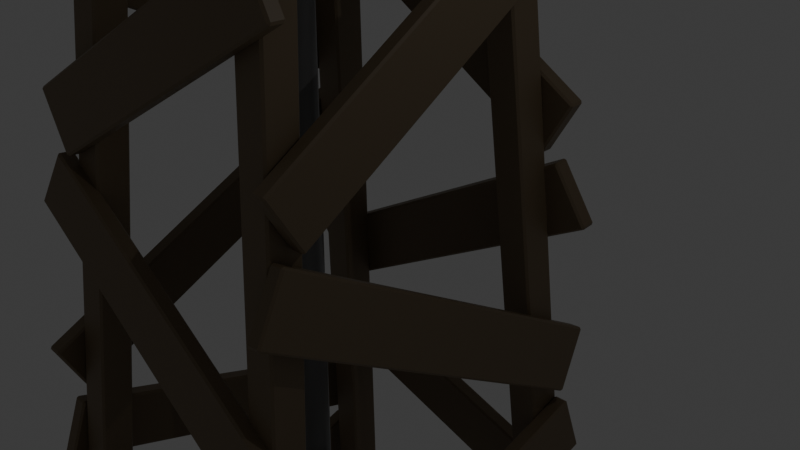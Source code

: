 # Source: Tower.blend  (saved by Blender 4.0.34; exported with 4.5.12 LTS)
import bpy
from mathutils import Matrix  # noqa: F401  (used for matrix-valued properties, if any)

bpy.ops.wm.read_factory_settings(use_empty=True)
scene = bpy.context.scene
scene.name = 'Scene'

# ---- collections
col_collection = bpy.data.collections.new('Collection'); scene.collection.children.link(col_collection)
col_wood = bpy.data.collections.new('Wood'); col_collection.children.link(col_wood)

# ---- materials (node trees are filled in below, after node groups)
mat_mat_pipe = bpy.data.materials.new('mat_pipe')
mat_mat_pipe.use_transparent_shadow = False
mat_mat_wood = bpy.data.materials.new('mat_wood')
mat_mat_wood.alpha_threshold = 0.0
mat_mat_wood.use_transparent_shadow = False
mat_mat_wood.roughness = 0.5
mat_mat_wood.line_color = (0.0, 0.0, 0.0, 1.0)

# ---- node groups
ng_auto_smooth = bpy.data.node_groups.new('Auto Smooth', 'GeometryNodeTree')
_s = ng_auto_smooth.interface.new_socket(name='Geometry', in_out='OUTPUT', socket_type='NodeSocketGeometry')
_s = ng_auto_smooth.interface.new_socket(name='Geometry', in_out='INPUT', socket_type='NodeSocketGeometry')
_s = ng_auto_smooth.interface.new_socket(name='Angle', in_out='INPUT', socket_type='NodeSocketFloat')
_s.subtype = 'ANGLE'
_s.min_value = 0.0
_s.max_value = 3.142
ng_auto_smooth.is_modifier = True
_N = ng_auto_smooth.nodes; _L = ng_auto_smooth.links
n0 = _N.new('NodeGroupOutput'); n0.name = 'Group Output'; n0.location = (480, -100)
n1 = _N.new('NodeGroupInput'); n1.name = 'Group Input'; n1.location = (-420, -300)
n2 = _N.new('NodeGroupInput'); n2.name = 'Group Input.001'; n2.location = (-60, -100)
n3 = _N.new('GeometryNodeSetShadeSmooth'); n3.name = 'Set Shade Smooth'; n3.location = (120, -100)
n3.domain = 'EDGE'
n4 = _N.new('GeometryNodeSetShadeSmooth'); n4.name = 'Set Shade Smooth.001'; n4.location = (300, -100)
n5 = _N.new('GeometryNodeInputMeshEdgeAngle'); n5.name = 'Edge Angle'; n5.location = (-420, -220)
n6 = _N.new('GeometryNodeInputEdgeSmooth'); n6.name = 'Is Edge Smooth'; n6.location = (-60, -160)
n7 = _N.new('GeometryNodeInputShadeSmooth'); n7.name = 'Is Face Smooth'; n7.location = (-240, -340)
n8 = _N.new('FunctionNodeBooleanMath'); n8.name = 'Boolean Math'; n8.location = (-60, -220)
n9 = _N.new('FunctionNodeCompare'); n9.name = 'Compare'; n9.location = (-240, -180)
n9.operation = 'LESS_EQUAL'
_L.new(n5.outputs[0], n9.inputs[0])
_L.new(n4.outputs[0], n0.inputs[0])
_L.new(n1.outputs[1], n9.inputs[1])
_L.new(n9.outputs[0], n8.inputs[0])
_L.new(n7.outputs[0], n8.inputs[1])
_L.new(n2.outputs[0], n3.inputs[0])
_L.new(n6.outputs[0], n3.inputs[1])
_L.new(n3.outputs[0], n4.inputs[0])
_L.new(n8.outputs[0], n3.inputs[2])
n0.is_active_output = True

# ---- material node trees
mat_mat_pipe.use_nodes = True; mat_mat_pipe.node_tree.nodes.clear()
_N = mat_mat_pipe.node_tree.nodes; _L = mat_mat_pipe.node_tree.links
n0 = _N.new('ShaderNodeBsdfPrincipled'); n0.name = 'Principled BSDF'; n0.location = (10, 300)
n0.inputs[0].default_value = (0.1435, 0.1435, 0.1435, 1.0)
n0.inputs[2].default_value = 0.3442
n0.inputs[3].default_value = 1.45
n1 = _N.new('ShaderNodeOutputMaterial'); n1.name = 'Material Output'; n1.location = (300, 300)
_L.new(n0.outputs[0], n1.inputs[0])
n1.is_active_output = True
mat_mat_wood.use_nodes = True; mat_mat_wood.node_tree.nodes.clear()
_N = mat_mat_wood.node_tree.nodes; _L = mat_mat_wood.node_tree.links
n0 = _N.new('ShaderNodeOutputMaterial'); n0.name = 'Material Output'; n0.location = (300, 300)
n1 = _N.new('ShaderNodeBsdfPrincipled'); n1.name = 'Principled BSDF'; n1.location = (10, 300)
n1.inputs[0].default_value = (0.1986, 0.1462, 0.08853, 1.0)
n1.inputs[3].default_value = 1.45
_L.new(n1.outputs[0], n0.inputs[0])
n0.is_active_output = True

# ---- world
world_world = bpy.data.worlds.new('World'); scene.world = world_world
world_world.use_nodes = True; world_world.node_tree.nodes.clear()
_N = world_world.node_tree.nodes; _L = world_world.node_tree.links
n0 = _N.new('ShaderNodeOutputWorld'); n0.name = 'World Output'; n0.location = (300, 300)
n1 = _N.new('ShaderNodeBackground'); n1.name = 'Background'; n1.location = (10, 300)
n1.inputs[0].default_value = (0.05088, 0.05088, 0.05088, 1.0)
_L.new(n1.outputs[0], n0.inputs[0])
n0.is_active_output = True
world_world.color = (0.05088, 0.05088, 0.05088)
world_world.use_sun_shadow = False
world_world.sun_shadow_jitter_overblur = 0.0

# ---- cameras
cam_camera = bpy.data.cameras.new('Camera')
cam_camera.clip_end = 100.0
cam_camera.ortho_scale = 7.314

# ---- lights
light_light = bpy.data.lights.new('Light', 'POINT')
light_light.transmission_factor = 0.0
light_light.use_soft_falloff = False
light_light.energy = 1000.0
light_light.shadow_soft_size = 0.1
light_light.shadow_maximum_resolution = 0.006
light_light.use_absolute_resolution = True

# ---- meshes
me_cylinder = bpy.data.meshes.new('Cylinder')
me_cylinder.from_pydata([(0.0, 1.0, -40.0), (0.0, 1.0, 40.0), (0.5, 0.866, -40.0), (0.5, 0.866, 40.0), (0.866, 0.5, -40.0), (0.866, 0.5, 40.0), (1.0, 0.0, -40.0), (1.0, 0.0, 40.0), (0.866, -0.5, -40.0), (0.866, -0.5, 40.0), (0.5, -0.866, -40.0), (0.5, -0.866, 40.0), (0.0, -1.0, -40.0), (0.0, -1.0, 40.0), (-0.5, -0.866, -40.0), (-0.5, -0.866, 40.0), (-0.866, -0.5, -40.0), (-0.866, -0.5, 40.0), (-1.0, 0.0, -40.0), (-1.0, 0.0, 40.0), (-0.866, 0.5, -40.0), (-0.866, 0.5, 40.0), (-0.5, 0.866, -40.0), (-0.5, 0.866, 40.0)], [], [(0, 1, 3, 2), (2, 3, 5, 4), (4, 5, 7, 6), (6, 7, 9, 8), (8, 9, 11, 10), (10, 11, 13, 12), (12, 13, 15, 14), (14, 15, 17, 16), (16, 17, 19, 18), (18, 19, 21, 20), (3, 1, 23, 21, 19, 17, 15, 13, 11, 9, 7, 5), (20, 21, 23, 22), (22, 23, 1, 0), (0, 2, 4, 6, 8, 10, 12, 14, 16, 18, 20, 22)])
me_cylinder.polygons.foreach_set('use_smooth', [True] * 14)
_uv = me_cylinder.uv_layers.new(name='UVMap')
_uv.uv.foreach_set('vector', [1.0, 0.5, 1.0, 1.0, 0.9167, 1.0, 0.9167, 0.5, 0.9167, 0.5, 0.9167, 1.0, 0.8333, 1.0, 0.8333, 0.5, 0.8333, 0.5, 0.8333, 1.0, 0.75, 1.0, 0.75, 0.5, 0.75, 0.5, 0.75, 1.0, 0.6667, 1.0, 0.6667, 0.5, 0.6667, 0.5, 0.6667, 1.0, 0.5833, 1.0, 0.5833, 0.5, 0.5833, 0.5, 0.5833, 1.0, 0.5, 1.0, 0.5, 0.5, 0.5, 0.5, 0.5, 1.0, 0.4167, 1.0, 0.4167, 0.5, 0.4167, 0.5, 0.4167, 1.0, 0.3333, 1.0, 0.3333, 0.5, 0.3333, 0.5, 0.3333, 1.0, 0.25, 1.0, 0.25, 0.5, 0.25, 0.5, 0.25, 1.0, 0.1667, 1.0, 0.1667, 0.5, 0.37, 0.4578, 0.25, 0.49, 0.13, 0.4578, 0.04215, 0.37, 0.01, 0.25, 0.04215, 0.13, 0.13, 0.04215, 0.25, 0.01, 0.37, 0.04215, 0.4578, 0.13, 0.49, 0.25, 0.4578, 0.37, 0.1667, 0.5, 0.1667, 1.0, 0.08333, 1.0, 0.08333, 0.5, 0.08333, 0.5, 0.08333, 1.0, 7.451e-08, 1.0, 7.451e-08, 0.5, 0.75, 0.49, 0.87, 0.4578, 0.9578, 0.37, 0.99, 0.25, 0.9578, 0.13, 0.87, 0.04215, 0.75, 0.01, 0.63, 0.04215, 0.5422, 0.13, 0.51, 0.25, 0.5422, 0.37, 0.63, 0.4578])
me_cylinder.materials.append(mat_mat_pipe)
me_cylinder.update()
me_cube = bpy.data.meshes.new('Cube')
me_cube.from_pydata([(4.825, -2.569, 70.12), (8.694, -7.598, -0.9392), (4.819, -4.196, 70.23), (8.688, -9.226, -0.8243), (3.195, -2.569, 70.03), (7.064, -7.599, -1.028), (3.189, -4.197, 70.14), (7.058, -9.226, -0.913)], [], [(0, 4, 6, 2), (3, 2, 6, 7), (7, 6, 4, 5), (5, 1, 3, 7), (1, 0, 2, 3), (5, 4, 0, 1)])
_uv = me_cube.uv_layers.new(name='UVMap')
_uv.uv.foreach_set('vector', [0.625, 0.5, 0.875, 0.5, 0.875, 0.75, 0.625, 0.75, 0.375, 0.75, 0.625, 0.75, 0.625, 1.0, 0.375, 1.0, 0.375, 0.0, 0.625, 0.0, 0.625, 0.25, 0.375, 0.25, 0.125, 0.5, 0.375, 0.5, 0.375, 0.75, 0.125, 0.75, 0.375, 0.5, 0.625, 0.5, 0.625, 0.75, 0.375, 0.75, 0.375, 0.25, 0.625, 0.25, 0.625, 0.5, 0.375, 0.5])
me_cube.materials.append(mat_mat_wood)
me_cube.use_mirror_vertex_groups = False
me_cube.update()
me_cube_010 = bpy.data.meshes.new('Cube.010')
me_cube_010.from_pydata([(-4.518, 3.945, 69.81), (-8.387, 8.975, -1.24), (-4.512, 5.573, 69.93), (-8.381, 10.6, -1.125), (-2.889, 3.946, 69.73), (-6.758, 8.975, -1.329), (-2.883, 5.573, 69.84), (-6.752, 10.6, -1.214)], [], [(0, 4, 6, 2), (3, 2, 6, 7), (7, 6, 4, 5), (5, 1, 3, 7), (1, 0, 2, 3), (5, 4, 0, 1)])
_uv = me_cube_010.uv_layers.new(name='UVMap')
_uv.uv.foreach_set('vector', [0.625, 0.5, 0.875, 0.5, 0.875, 0.75, 0.625, 0.75, 0.375, 0.75, 0.625, 0.75, 0.625, 1.0, 0.375, 1.0, 0.375, 0.0, 0.625, 0.0, 0.625, 0.25, 0.375, 0.25, 0.125, 0.5, 0.375, 0.5, 0.375, 0.75, 0.125, 0.75, 0.375, 0.5, 0.625, 0.5, 0.625, 0.75, 0.375, 0.75, 0.375, 0.25, 0.625, 0.25, 0.625, 0.5, 0.375, 0.5])
me_cube_010.materials.append(mat_mat_wood)
me_cube_010.use_mirror_vertex_groups = False
me_cube_010.update()
me_cube_002 = bpy.data.meshes.new('Cube.002')
me_cube_002.from_pydata([(-2.598, -2.57, 69.81), (-7.387, -7.599, -1.191), (-2.591, -4.197, 69.92), (-7.38, -9.227, -1.076), (-4.226, -2.569, 69.92), (-9.015, -7.599, -1.081), (-4.219, -4.197, 70.03), (-9.008, -9.226, -0.9665)], [], [(0, 4, 6, 2), (3, 2, 6, 7), (7, 6, 4, 5), (5, 1, 3, 7), (1, 0, 2, 3), (5, 4, 0, 1)])
_uv = me_cube_002.uv_layers.new(name='UVMap')
_uv.uv.foreach_set('vector', [0.625, 0.5, 0.875, 0.5, 0.875, 0.75, 0.625, 0.75, 0.375, 0.75, 0.625, 0.75, 0.625, 1.0, 0.375, 1.0, 0.375, 0.0, 0.625, 0.0, 0.625, 0.25, 0.375, 0.25, 0.125, 0.5, 0.375, 0.5, 0.375, 0.75, 0.125, 0.75, 0.375, 0.5, 0.625, 0.5, 0.625, 0.75, 0.375, 0.75, 0.375, 0.25, 0.625, 0.25, 0.625, 0.5, 0.375, 0.5])
me_cube_002.materials.append(mat_mat_wood)
me_cube_002.use_mirror_vertex_groups = False
me_cube_002.update()
me_cube_011 = bpy.data.meshes.new('Cube.011')
me_cube_011.from_pydata([(2.905, 3.946, 69.51), (7.694, 8.976, -1.492), (2.897, 5.574, 69.62), (7.686, 10.6, -1.377), (4.533, 3.946, 69.62), (9.322, 8.975, -1.382), (4.525, 5.574, 69.73), (9.314, 10.6, -1.268)], [], [(0, 4, 6, 2), (3, 2, 6, 7), (7, 6, 4, 5), (5, 1, 3, 7), (1, 0, 2, 3), (5, 4, 0, 1)])
_uv = me_cube_011.uv_layers.new(name='UVMap')
_uv.uv.foreach_set('vector', [0.625, 0.5, 0.875, 0.5, 0.875, 0.75, 0.625, 0.75, 0.375, 0.75, 0.625, 0.75, 0.625, 1.0, 0.375, 1.0, 0.375, 0.0, 0.625, 0.0, 0.625, 0.25, 0.375, 0.25, 0.125, 0.5, 0.375, 0.5, 0.375, 0.75, 0.125, 0.75, 0.375, 0.5, 0.625, 0.5, 0.625, 0.75, 0.375, 0.75, 0.375, 0.25, 0.625, 0.25, 0.625, 0.5, 0.375, 0.5])
me_cube_011.materials.append(mat_mat_wood)
me_cube_011.use_mirror_vertex_groups = False
me_cube_011.update()
me_cube_004 = bpy.data.meshes.new('Cube.004')
me_cube_004.from_pydata([(-8.901, -8.378, 10.01), (10.29, -8.874, 2.872), (-8.893, -9.149, 10.08), (10.3, -9.645, 2.948), (-10.02, -8.683, 7.024), (9.174, -9.179, -0.1113), (-10.01, -9.454, 7.1), (9.182, -9.95, -0.03539)], [], [(0, 4, 6, 2), (3, 2, 6, 7), (7, 6, 4, 5), (5, 1, 3, 7), (1, 0, 2, 3), (5, 4, 0, 1)])
_uv = me_cube_004.uv_layers.new(name='UVMap')
_uv.uv.foreach_set('vector', [0.625, 0.5, 0.875, 0.5, 0.875, 0.75, 0.625, 0.75, 0.375, 0.75, 0.625, 0.75, 0.625, 1.0, 0.375, 1.0, 0.375, 0.0, 0.625, 0.0, 0.625, 0.25, 0.375, 0.25, 0.125, 0.5, 0.375, 0.5, 0.375, 0.75, 0.125, 0.75, 0.375, 0.5, 0.625, 0.5, 0.625, 0.75, 0.375, 0.75, 0.375, 0.25, 0.625, 0.25, 0.625, 0.5, 0.375, 0.5])
me_cube_004.materials.append(mat_mat_wood)
me_cube_004.use_mirror_vertex_groups = False
me_cube_004.update()
me_cube_005 = bpy.data.meshes.new('Cube.005')
me_cube_005.from_pydata([(-9.692, -8.195, 13.94), (8.378, -7.776, 19.77), (-9.684, -8.969, 13.97), (8.385, -8.55, 19.8), (-8.707, -8.314, 10.9), (9.363, -7.895, 16.73), (-8.699, -9.088, 10.93), (9.37, -8.67, 16.76)], [], [(0, 4, 6, 2), (3, 2, 6, 7), (7, 6, 4, 5), (5, 1, 3, 7), (1, 0, 2, 3), (5, 4, 0, 1)])
_uv = me_cube_005.uv_layers.new(name='UVMap')
_uv.uv.foreach_set('vector', [0.625, 0.5, 0.875, 0.5, 0.875, 0.75, 0.625, 0.75, 0.375, 0.75, 0.625, 0.75, 0.625, 1.0, 0.375, 1.0, 0.375, 0.0, 0.625, 0.0, 0.625, 0.25, 0.375, 0.25, 0.125, 0.5, 0.375, 0.5, 0.375, 0.75, 0.125, 0.75, 0.375, 0.5, 0.625, 0.5, 0.625, 0.75, 0.375, 0.75, 0.375, 0.25, 0.625, 0.25, 0.625, 0.5, 0.375, 0.5])
me_cube_005.materials.append(mat_mat_wood)
me_cube_005.use_mirror_vertex_groups = False
me_cube_005.update()
me_cube_006 = bpy.data.meshes.new('Cube.006')
me_cube_006.from_pydata([(-7.445, -6.676, 32.6), (9.512, -7.392, 23.22), (-7.433, -7.446, 32.68), (9.524, -8.163, 23.3), (-8.997, -6.988, 29.82), (7.96, -7.704, 20.44), (-8.985, -7.758, 29.9), (7.971, -8.475, 20.52)], [], [(0, 4, 6, 2), (3, 2, 6, 7), (7, 6, 4, 5), (5, 1, 3, 7), (1, 0, 2, 3), (5, 4, 0, 1)])
_uv = me_cube_006.uv_layers.new(name='UVMap')
_uv.uv.foreach_set('vector', [0.625, 0.5, 0.875, 0.5, 0.875, 0.75, 0.625, 0.75, 0.375, 0.75, 0.625, 0.75, 0.625, 1.0, 0.375, 1.0, 0.375, 0.0, 0.625, 0.0, 0.625, 0.25, 0.375, 0.25, 0.125, 0.5, 0.375, 0.5, 0.375, 0.75, 0.125, 0.75, 0.375, 0.5, 0.625, 0.5, 0.625, 0.75, 0.375, 0.75, 0.375, 0.25, 0.625, 0.25, 0.625, 0.5, 0.375, 0.5])
me_cube_006.materials.append(mat_mat_wood)
me_cube_006.use_mirror_vertex_groups = False
me_cube_006.update()
me_cube_007 = bpy.data.meshes.new('Cube.007')
me_cube_007.from_pydata([(-8.15, -6.65, 35.44), (6.147, -6.107, 44.17), (-8.137, -7.425, 35.47), (6.16, -6.881, 44.19), (-6.481, -6.719, 32.71), (7.815, -6.176, 41.44), (-6.468, -7.493, 32.74), (7.828, -6.95, 41.46)], [], [(0, 4, 6, 2), (3, 2, 6, 7), (7, 6, 4, 5), (5, 1, 3, 7), (1, 0, 2, 3), (5, 4, 0, 1)])
_uv = me_cube_007.uv_layers.new(name='UVMap')
_uv.uv.foreach_set('vector', [0.625, 0.5, 0.875, 0.5, 0.875, 0.75, 0.625, 0.75, 0.375, 0.75, 0.625, 0.75, 0.625, 1.0, 0.375, 1.0, 0.375, 0.0, 0.625, 0.0, 0.625, 0.25, 0.375, 0.25, 0.125, 0.5, 0.375, 0.5, 0.375, 0.75, 0.125, 0.75, 0.375, 0.5, 0.625, 0.5, 0.625, 0.75, 0.375, 0.75, 0.375, 0.25, 0.625, 0.25, 0.625, 0.5, 0.375, 0.5])
me_cube_007.materials.append(mat_mat_wood)
me_cube_007.use_mirror_vertex_groups = False
me_cube_007.update()
me_cube_008 = bpy.data.meshes.new('Cube.008')
me_cube_008.from_pydata([(-4.852, -4.975, 56.25), (7.55, -5.583, 48.6), (-4.839, -5.746, 56.34), (7.563, -6.353, 48.68), (-6.536, -5.291, 53.55), (5.866, -5.899, 45.89), (-6.523, -6.062, 53.63), (5.879, -6.669, 45.98)], [], [(0, 4, 6, 2), (3, 2, 6, 7), (7, 6, 4, 5), (5, 1, 3, 7), (1, 0, 2, 3), (5, 4, 0, 1)])
_uv = me_cube_008.uv_layers.new(name='UVMap')
_uv.uv.foreach_set('vector', [0.625, 0.5, 0.875, 0.5, 0.875, 0.75, 0.625, 0.75, 0.375, 0.75, 0.625, 0.75, 0.625, 1.0, 0.375, 1.0, 0.375, 0.0, 0.625, 0.0, 0.625, 0.25, 0.375, 0.25, 0.125, 0.5, 0.375, 0.5, 0.375, 0.75, 0.125, 0.75, 0.375, 0.5, 0.625, 0.5, 0.625, 0.75, 0.375, 0.75, 0.375, 0.25, 0.625, 0.25, 0.625, 0.5, 0.375, 0.5])
me_cube_008.materials.append(mat_mat_wood)
me_cube_008.use_mirror_vertex_groups = False
me_cube_008.update()
me_cube_009 = bpy.data.meshes.new('Cube.009')
me_cube_009.from_pydata([(-6.643, -4.877, 60.83), (4.643, -4.428, 68.29), (-6.629, -5.651, 60.85), (4.657, -5.202, 68.31), (-4.877, -4.934, 58.16), (6.409, -4.485, 65.62), (-4.863, -5.708, 58.19), (6.423, -5.26, 65.65)], [], [(0, 4, 6, 2), (3, 2, 6, 7), (7, 6, 4, 5), (5, 1, 3, 7), (1, 0, 2, 3), (5, 4, 0, 1)])
_uv = me_cube_009.uv_layers.new(name='UVMap')
_uv.uv.foreach_set('vector', [0.625, 0.5, 0.875, 0.5, 0.875, 0.75, 0.625, 0.75, 0.375, 0.75, 0.625, 0.75, 0.625, 1.0, 0.375, 1.0, 0.375, 0.0, 0.625, 0.0, 0.625, 0.25, 0.375, 0.25, 0.125, 0.5, 0.375, 0.5, 0.375, 0.75, 0.125, 0.75, 0.375, 0.5, 0.625, 0.5, 0.625, 0.75, 0.375, 0.75, 0.375, 0.25, 0.625, 0.25, 0.625, 0.5, 0.375, 0.5])
me_cube_009.materials.append(mat_mat_wood)
me_cube_009.use_mirror_vertex_groups = False
me_cube_009.update()
me_cube_012 = bpy.data.meshes.new('Cube.012')
me_cube_012.from_pydata([(9.208, 9.754, 9.706), (-9.984, 10.25, 2.571), (9.2, 10.53, 9.782), (-9.992, 11.02, 2.647), (10.32, 10.06, 6.723), (-8.867, 10.56, -0.4124), (10.32, 10.83, 6.799), (-8.875, 11.33, -0.3365)], [], [(0, 4, 6, 2), (3, 2, 6, 7), (7, 6, 4, 5), (5, 1, 3, 7), (1, 0, 2, 3), (5, 4, 0, 1)])
_uv = me_cube_012.uv_layers.new(name='UVMap')
_uv.uv.foreach_set('vector', [0.625, 0.5, 0.875, 0.5, 0.875, 0.75, 0.625, 0.75, 0.375, 0.75, 0.625, 0.75, 0.625, 1.0, 0.375, 1.0, 0.375, 0.0, 0.625, 0.0, 0.625, 0.25, 0.375, 0.25, 0.125, 0.5, 0.375, 0.5, 0.375, 0.75, 0.125, 0.75, 0.375, 0.5, 0.625, 0.5, 0.625, 0.75, 0.375, 0.75, 0.375, 0.25, 0.625, 0.25, 0.625, 0.5, 0.375, 0.5])
me_cube_012.materials.append(mat_mat_wood)
me_cube_012.use_mirror_vertex_groups = False
me_cube_012.update()
me_cube_013 = bpy.data.meshes.new('Cube.013')
me_cube_013.from_pydata([(9.998, 9.571, 13.64), (-8.071, 9.152, 19.47), (9.991, 10.35, 13.67), (-8.079, 9.926, 19.5), (9.014, 9.691, 10.59), (-9.056, 9.272, 16.43), (9.006, 10.47, 10.63), (-9.064, 10.05, 16.46)], [], [(0, 4, 6, 2), (3, 2, 6, 7), (7, 6, 4, 5), (5, 1, 3, 7), (1, 0, 2, 3), (5, 4, 0, 1)])
_uv = me_cube_013.uv_layers.new(name='UVMap')
_uv.uv.foreach_set('vector', [0.625, 0.5, 0.875, 0.5, 0.875, 0.75, 0.625, 0.75, 0.375, 0.75, 0.625, 0.75, 0.625, 1.0, 0.375, 1.0, 0.375, 0.0, 0.625, 0.0, 0.625, 0.25, 0.375, 0.25, 0.125, 0.5, 0.375, 0.5, 0.375, 0.75, 0.125, 0.75, 0.375, 0.5, 0.625, 0.5, 0.625, 0.75, 0.375, 0.75, 0.375, 0.25, 0.625, 0.25, 0.625, 0.5, 0.375, 0.5])
me_cube_013.materials.append(mat_mat_wood)
me_cube_013.use_mirror_vertex_groups = False
me_cube_013.update()
me_cube_014 = bpy.data.meshes.new('Cube.014')
me_cube_014.from_pydata([(7.751, 8.052, 32.3), (-9.205, 8.769, 22.92), (7.74, 8.823, 32.38), (-9.217, 9.539, 23.0), (9.304, 8.364, 29.52), (-7.653, 9.08, 20.14), (9.292, 9.135, 29.6), (-7.665, 9.851, 20.22)], [], [(0, 4, 6, 2), (3, 2, 6, 7), (7, 6, 4, 5), (5, 1, 3, 7), (1, 0, 2, 3), (5, 4, 0, 1)])
_uv = me_cube_014.uv_layers.new(name='UVMap')
_uv.uv.foreach_set('vector', [0.625, 0.5, 0.875, 0.5, 0.875, 0.75, 0.625, 0.75, 0.375, 0.75, 0.625, 0.75, 0.625, 1.0, 0.375, 1.0, 0.375, 0.0, 0.625, 0.0, 0.625, 0.25, 0.375, 0.25, 0.125, 0.5, 0.375, 0.5, 0.375, 0.75, 0.125, 0.75, 0.375, 0.5, 0.625, 0.5, 0.625, 0.75, 0.375, 0.75, 0.375, 0.25, 0.625, 0.25, 0.625, 0.5, 0.375, 0.5])
me_cube_014.materials.append(mat_mat_wood)
me_cube_014.use_mirror_vertex_groups = False
me_cube_014.update()
me_cube_015 = bpy.data.meshes.new('Cube.015')
me_cube_015.from_pydata([(8.456, 8.027, 35.14), (-5.84, 7.483, 43.87), (8.443, 8.801, 35.17), (-5.853, 8.258, 43.89), (6.788, 8.096, 32.41), (-7.508, 7.552, 41.14), (6.775, 8.87, 32.44), (-7.521, 8.327, 41.16)], [], [(0, 4, 6, 2), (3, 2, 6, 7), (7, 6, 4, 5), (5, 1, 3, 7), (1, 0, 2, 3), (5, 4, 0, 1)])
_uv = me_cube_015.uv_layers.new(name='UVMap')
_uv.uv.foreach_set('vector', [0.625, 0.5, 0.875, 0.5, 0.875, 0.75, 0.625, 0.75, 0.375, 0.75, 0.625, 0.75, 0.625, 1.0, 0.375, 1.0, 0.375, 0.0, 0.625, 0.0, 0.625, 0.25, 0.375, 0.25, 0.125, 0.5, 0.375, 0.5, 0.375, 0.75, 0.125, 0.75, 0.375, 0.5, 0.625, 0.5, 0.625, 0.75, 0.375, 0.75, 0.375, 0.25, 0.625, 0.25, 0.625, 0.5, 0.375, 0.5])
me_cube_015.materials.append(mat_mat_wood)
me_cube_015.use_mirror_vertex_groups = False
me_cube_015.update()
me_cube_016 = bpy.data.meshes.new('Cube.016')
me_cube_016.from_pydata([(5.158, 6.352, 55.95), (-7.244, 6.959, 48.3), (5.145, 7.122, 56.03), (-7.256, 7.73, 48.38), (6.842, 6.668, 53.25), (-5.559, 7.275, 45.59), (6.83, 7.438, 53.33), (-5.572, 8.046, 45.67)], [], [(0, 4, 6, 2), (3, 2, 6, 7), (7, 6, 4, 5), (5, 1, 3, 7), (1, 0, 2, 3), (5, 4, 0, 1)])
_uv = me_cube_016.uv_layers.new(name='UVMap')
_uv.uv.foreach_set('vector', [0.625, 0.5, 0.875, 0.5, 0.875, 0.75, 0.625, 0.75, 0.375, 0.75, 0.625, 0.75, 0.625, 1.0, 0.375, 1.0, 0.375, 0.0, 0.625, 0.0, 0.625, 0.25, 0.375, 0.25, 0.125, 0.5, 0.375, 0.5, 0.375, 0.75, 0.125, 0.75, 0.375, 0.5, 0.625, 0.5, 0.625, 0.75, 0.375, 0.75, 0.375, 0.25, 0.625, 0.25, 0.625, 0.5, 0.375, 0.5])
me_cube_016.materials.append(mat_mat_wood)
me_cube_016.use_mirror_vertex_groups = False
me_cube_016.update()
me_cube_017 = bpy.data.meshes.new('Cube.017')
me_cube_017.from_pydata([(6.95, 6.253, 60.53), (-4.337, 5.805, 67.99), (6.936, 7.028, 60.55), (-4.351, 6.579, 68.01), (5.184, 6.311, 57.86), (-6.103, 5.862, 65.32), (5.17, 7.085, 57.89), (-6.116, 6.636, 65.34)], [], [(0, 4, 6, 2), (3, 2, 6, 7), (7, 6, 4, 5), (5, 1, 3, 7), (1, 0, 2, 3), (5, 4, 0, 1)])
_uv = me_cube_017.uv_layers.new(name='UVMap')
_uv.uv.foreach_set('vector', [0.625, 0.5, 0.875, 0.5, 0.875, 0.75, 0.625, 0.75, 0.375, 0.75, 0.625, 0.75, 0.625, 1.0, 0.375, 1.0, 0.375, 0.0, 0.625, 0.0, 0.625, 0.25, 0.375, 0.25, 0.125, 0.5, 0.375, 0.5, 0.375, 0.75, 0.125, 0.75, 0.375, 0.5, 0.625, 0.5, 0.625, 0.75, 0.375, 0.75, 0.375, 0.25, 0.625, 0.25, 0.625, 0.5, 0.375, 0.5])
me_cube_017.materials.append(mat_mat_wood)
me_cube_017.use_mirror_vertex_groups = False
me_cube_017.update()
me_cube_018 = bpy.data.meshes.new('Cube.018')
me_cube_018.from_pydata([(8.477, -8.198, 10.01), (8.973, 10.99, 2.872), (9.248, -8.19, 10.08), (9.744, 11.0, 2.948), (8.783, -9.315, 7.024), (9.278, 9.877, -0.1113), (9.554, -9.307, 7.1), (10.05, 9.885, -0.03539)], [], [(0, 4, 6, 2), (3, 2, 6, 7), (7, 6, 4, 5), (5, 1, 3, 7), (1, 0, 2, 3), (5, 4, 0, 1)])
_uv = me_cube_018.uv_layers.new(name='UVMap')
_uv.uv.foreach_set('vector', [0.625, 0.5, 0.875, 0.5, 0.875, 0.75, 0.625, 0.75, 0.375, 0.75, 0.625, 0.75, 0.625, 1.0, 0.375, 1.0, 0.375, 0.0, 0.625, 0.0, 0.625, 0.25, 0.375, 0.25, 0.125, 0.5, 0.375, 0.5, 0.375, 0.75, 0.125, 0.75, 0.375, 0.5, 0.625, 0.5, 0.625, 0.75, 0.375, 0.75, 0.375, 0.25, 0.625, 0.25, 0.625, 0.5, 0.375, 0.5])
me_cube_018.materials.append(mat_mat_wood)
me_cube_018.use_mirror_vertex_groups = False
me_cube_018.update()
me_cube_019 = bpy.data.meshes.new('Cube.019')
me_cube_019.from_pydata([(8.294, -8.989, 13.94), (7.875, 9.081, 19.77), (9.068, -8.982, 13.97), (8.649, 9.088, 19.8), (8.413, -8.004, 10.9), (7.995, 10.07, 16.73), (9.188, -7.997, 10.93), (8.769, 10.07, 16.76)], [], [(0, 4, 6, 2), (3, 2, 6, 7), (7, 6, 4, 5), (5, 1, 3, 7), (1, 0, 2, 3), (5, 4, 0, 1)])
_uv = me_cube_019.uv_layers.new(name='UVMap')
_uv.uv.foreach_set('vector', [0.625, 0.5, 0.875, 0.5, 0.875, 0.75, 0.625, 0.75, 0.375, 0.75, 0.625, 0.75, 0.625, 1.0, 0.375, 1.0, 0.375, 0.0, 0.625, 0.0, 0.625, 0.25, 0.375, 0.25, 0.125, 0.5, 0.375, 0.5, 0.375, 0.75, 0.125, 0.75, 0.375, 0.5, 0.625, 0.5, 0.625, 0.75, 0.375, 0.75, 0.375, 0.25, 0.625, 0.25, 0.625, 0.5, 0.375, 0.5])
me_cube_019.materials.append(mat_mat_wood)
me_cube_019.use_mirror_vertex_groups = False
me_cube_019.update()
me_cube_020 = bpy.data.meshes.new('Cube.020')
me_cube_020.from_pydata([(6.834, -6.742, 32.6), (7.551, 10.21, 23.22), (7.605, -6.73, 32.68), (8.321, 10.23, 23.3), (7.146, -8.294, 29.82), (7.862, 8.663, 20.44), (7.917, -8.282, 29.9), (8.633, 8.674, 20.52)], [], [(0, 4, 6, 2), (3, 2, 6, 7), (7, 6, 4, 5), (5, 1, 3, 7), (1, 0, 2, 3), (5, 4, 0, 1)])
_uv = me_cube_020.uv_layers.new(name='UVMap')
_uv.uv.foreach_set('vector', [0.625, 0.5, 0.875, 0.5, 0.875, 0.75, 0.625, 0.75, 0.375, 0.75, 0.625, 0.75, 0.625, 1.0, 0.375, 1.0, 0.375, 0.0, 0.625, 0.0, 0.625, 0.25, 0.375, 0.25, 0.125, 0.5, 0.375, 0.5, 0.375, 0.75, 0.125, 0.75, 0.375, 0.5, 0.625, 0.5, 0.625, 0.75, 0.375, 0.75, 0.375, 0.25, 0.625, 0.25, 0.625, 0.5, 0.375, 0.5])
me_cube_020.materials.append(mat_mat_wood)
me_cube_020.use_mirror_vertex_groups = False
me_cube_020.update()
me_cube_021 = bpy.data.meshes.new('Cube.021')
me_cube_021.from_pydata([(6.797, -7.447, 35.44), (6.254, 6.85, 44.17), (7.572, -7.434, 35.47), (7.028, 6.862, 44.19), (6.866, -5.778, 32.71), (6.323, 8.518, 41.44), (7.64, -5.765, 32.74), (7.097, 8.531, 41.46)], [], [(0, 4, 6, 2), (3, 2, 6, 7), (7, 6, 4, 5), (5, 1, 3, 7), (1, 0, 2, 3), (5, 4, 0, 1)])
_uv = me_cube_021.uv_layers.new(name='UVMap')
_uv.uv.foreach_set('vector', [0.625, 0.5, 0.875, 0.5, 0.875, 0.75, 0.625, 0.75, 0.375, 0.75, 0.625, 0.75, 0.625, 1.0, 0.375, 1.0, 0.375, 0.0, 0.625, 0.0, 0.625, 0.25, 0.375, 0.25, 0.125, 0.5, 0.375, 0.5, 0.375, 0.75, 0.125, 0.75, 0.375, 0.5, 0.625, 0.5, 0.625, 0.75, 0.375, 0.75, 0.375, 0.25, 0.625, 0.25, 0.625, 0.5, 0.375, 0.5])
me_cube_021.materials.append(mat_mat_wood)
me_cube_021.use_mirror_vertex_groups = False
me_cube_021.update()
me_cube_022 = bpy.data.meshes.new('Cube.022')
me_cube_022.from_pydata([(5.544, -4.149, 56.25), (6.152, 8.253, 48.6), (6.315, -4.136, 56.34), (6.922, 8.266, 48.68), (5.86, -5.833, 53.55), (6.468, 6.569, 45.89), (6.631, -5.82, 53.63), (7.238, 6.582, 45.98)], [], [(0, 4, 6, 2), (3, 2, 6, 7), (7, 6, 4, 5), (5, 1, 3, 7), (1, 0, 2, 3), (5, 4, 0, 1)])
_uv = me_cube_022.uv_layers.new(name='UVMap')
_uv.uv.foreach_set('vector', [0.625, 0.5, 0.875, 0.5, 0.875, 0.75, 0.625, 0.75, 0.375, 0.75, 0.625, 0.75, 0.625, 1.0, 0.375, 1.0, 0.375, 0.0, 0.625, 0.0, 0.625, 0.25, 0.375, 0.25, 0.125, 0.5, 0.375, 0.5, 0.375, 0.75, 0.125, 0.75, 0.375, 0.5, 0.625, 0.5, 0.625, 0.75, 0.375, 0.75, 0.375, 0.25, 0.625, 0.25, 0.625, 0.5, 0.375, 0.5])
me_cube_022.materials.append(mat_mat_wood)
me_cube_022.use_mirror_vertex_groups = False
me_cube_022.update()
me_cube_023 = bpy.data.meshes.new('Cube.023')
me_cube_023.from_pydata([(5.446, -5.94, 60.83), (4.997, 5.346, 68.29), (6.22, -5.926, 60.85), (5.771, 5.36, 68.31), (5.503, -4.174, 58.16), (5.054, 7.112, 65.62), (6.277, -4.16, 58.19), (5.829, 7.126, 65.65)], [], [(0, 4, 6, 2), (3, 2, 6, 7), (7, 6, 4, 5), (5, 1, 3, 7), (1, 0, 2, 3), (5, 4, 0, 1)])
_uv = me_cube_023.uv_layers.new(name='UVMap')
_uv.uv.foreach_set('vector', [0.625, 0.5, 0.875, 0.5, 0.875, 0.75, 0.625, 0.75, 0.375, 0.75, 0.625, 0.75, 0.625, 1.0, 0.375, 1.0, 0.375, 0.0, 0.625, 0.0, 0.625, 0.25, 0.375, 0.25, 0.125, 0.5, 0.375, 0.5, 0.375, 0.75, 0.125, 0.75, 0.375, 0.5, 0.625, 0.5, 0.625, 0.75, 0.375, 0.75, 0.375, 0.25, 0.625, 0.25, 0.625, 0.5, 0.375, 0.5])
me_cube_023.materials.append(mat_mat_wood)
me_cube_023.use_mirror_vertex_groups = False
me_cube_023.update()
me_cube_024 = bpy.data.meshes.new('Cube.024')
me_cube_024.from_pydata([(-8.486, 9.451, 9.706), (-8.821, -9.745, 2.571), (-9.257, 9.436, 9.782), (-9.592, -9.759, 2.647), (-8.801, 10.57, 6.723), (-9.136, -8.63, -0.4124), (-9.572, 10.55, 6.799), (-9.907, -8.645, -0.3365)], [], [(0, 4, 6, 2), (3, 2, 6, 7), (7, 6, 4, 5), (5, 1, 3, 7), (1, 0, 2, 3), (5, 4, 0, 1)])
_uv = me_cube_024.uv_layers.new(name='UVMap')
_uv.uv.foreach_set('vector', [0.625, 0.5, 0.875, 0.5, 0.875, 0.75, 0.625, 0.75, 0.375, 0.75, 0.625, 0.75, 0.625, 1.0, 0.375, 1.0, 0.375, 0.0, 0.625, 0.0, 0.625, 0.25, 0.375, 0.25, 0.125, 0.5, 0.375, 0.5, 0.375, 0.75, 0.125, 0.75, 0.375, 0.5, 0.625, 0.5, 0.625, 0.75, 0.375, 0.75, 0.375, 0.25, 0.625, 0.25, 0.625, 0.5, 0.375, 0.5])
me_cube_024.materials.append(mat_mat_wood)
me_cube_024.use_mirror_vertex_groups = False
me_cube_024.update()
me_cube_025 = bpy.data.meshes.new('Cube.025')
me_cube_025.from_pydata([(-8.31, 10.24, 13.64), (-7.739, -7.823, 19.47), (-9.084, 10.23, 13.67), (-8.513, -7.837, 19.5), (-8.421, 9.257, 10.59), (-7.85, -8.809, 16.43), (-9.195, 9.243, 10.63), (-8.624, -8.822, 16.46)], [], [(0, 4, 6, 2), (3, 2, 6, 7), (7, 6, 4, 5), (5, 1, 3, 7), (1, 0, 2, 3), (5, 4, 0, 1)])
_uv = me_cube_025.uv_layers.new(name='UVMap')
_uv.uv.foreach_set('vector', [0.625, 0.5, 0.875, 0.5, 0.875, 0.75, 0.625, 0.75, 0.375, 0.75, 0.625, 0.75, 0.625, 1.0, 0.375, 1.0, 0.375, 0.0, 0.625, 0.0, 0.625, 0.25, 0.375, 0.25, 0.125, 0.5, 0.375, 0.5, 0.375, 0.75, 0.125, 0.75, 0.375, 0.5, 0.625, 0.5, 0.625, 0.75, 0.375, 0.75, 0.375, 0.25, 0.625, 0.25, 0.625, 0.5, 0.375, 0.5])
me_cube_025.materials.append(mat_mat_wood)
me_cube_025.use_mirror_vertex_groups = False
me_cube_025.update()
me_cube_026 = bpy.data.meshes.new('Cube.026')
me_cube_026.from_pydata([(-6.772, 8.009, 32.3), (-7.346, -8.954, 22.92), (-7.542, 7.99, 32.38), (-8.116, -8.972, 23.0), (-7.097, 9.558, 29.52), (-7.671, -7.404, 20.14), (-7.867, 9.54, 29.6), (-8.441, -7.422, 20.22)], [], [(0, 4, 6, 2), (3, 2, 6, 7), (7, 6, 4, 5), (5, 1, 3, 7), (1, 0, 2, 3), (5, 4, 0, 1)])
_uv = me_cube_026.uv_layers.new(name='UVMap')
_uv.uv.foreach_set('vector', [0.625, 0.5, 0.875, 0.5, 0.875, 0.75, 0.625, 0.75, 0.375, 0.75, 0.625, 0.75, 0.625, 1.0, 0.375, 1.0, 0.375, 0.0, 0.625, 0.0, 0.625, 0.25, 0.375, 0.25, 0.125, 0.5, 0.375, 0.5, 0.375, 0.75, 0.125, 0.75, 0.375, 0.5, 0.625, 0.5, 0.625, 0.75, 0.375, 0.75, 0.375, 0.25, 0.625, 0.25, 0.625, 0.5, 0.375, 0.5])
me_cube_026.materials.append(mat_mat_wood)
me_cube_026.use_mirror_vertex_groups = False
me_cube_026.update()
me_cube_027 = bpy.data.meshes.new('Cube.027')
me_cube_027.from_pydata([(-6.636, 8.953, 35.88), (-6.191, -6.081, 43.27), (-7.411, 8.942, 35.91), (-6.965, -6.092, 43.29), (-6.705, 7.54, 33.01), (-6.259, -7.494, 40.4), (-7.479, 7.529, 33.04), (-7.034, -7.505, 40.42)], [], [(0, 4, 6, 2), (3, 2, 6, 7), (7, 6, 4, 5), (5, 1, 3, 7), (1, 0, 2, 3), (5, 4, 0, 1)])
_uv = me_cube_027.uv_layers.new(name='UVMap')
_uv.uv.foreach_set('vector', [0.625, 0.5, 0.875, 0.5, 0.875, 0.75, 0.625, 0.75, 0.375, 0.75, 0.625, 0.75, 0.625, 1.0, 0.375, 1.0, 0.375, 0.0, 0.625, 0.0, 0.625, 0.25, 0.375, 0.25, 0.125, 0.5, 0.375, 0.5, 0.375, 0.75, 0.125, 0.75, 0.375, 0.5, 0.625, 0.5, 0.625, 0.75, 0.375, 0.75, 0.375, 0.25, 0.625, 0.25, 0.625, 0.5, 0.375, 0.5])
me_cube_027.materials.append(mat_mat_wood)
me_cube_027.use_mirror_vertex_groups = False
me_cube_027.update()
me_cube_028 = bpy.data.meshes.new('Cube.028')
me_cube_028.from_pydata([(-5.05, 5.43, 55.95), (-5.553, -6.977, 48.3), (-5.82, 5.41, 56.03), (-6.323, -6.996, 48.38), (-5.38, 7.111, 53.25), (-5.883, -5.295, 45.59), (-6.15, 7.092, 53.33), (-6.653, -5.315, 45.67)], [], [(0, 4, 6, 2), (3, 2, 6, 7), (7, 6, 4, 5), (5, 1, 3, 7), (1, 0, 2, 3), (5, 4, 0, 1)])
_uv = me_cube_028.uv_layers.new(name='UVMap')
_uv.uv.foreach_set('vector', [0.625, 0.5, 0.875, 0.5, 0.875, 0.75, 0.625, 0.75, 0.375, 0.75, 0.625, 0.75, 0.625, 1.0, 0.375, 1.0, 0.375, 0.0, 0.625, 0.0, 0.625, 0.25, 0.375, 0.25, 0.125, 0.5, 0.375, 0.5, 0.375, 0.75, 0.125, 0.75, 0.375, 0.5, 0.625, 0.5, 0.625, 0.75, 0.375, 0.75, 0.375, 0.25, 0.625, 0.25, 0.625, 0.5, 0.375, 0.5])
me_cube_028.materials.append(mat_mat_wood)
me_cube_028.use_mirror_vertex_groups = False
me_cube_028.update()
me_cube_029 = bpy.data.meshes.new('Cube.029')
me_cube_029.from_pydata([(-4.966, 7.222, 60.53), (-4.423, -4.06, 67.99), (-5.74, 7.202, 60.55), (-5.197, -4.081, 68.01), (-5.009, 5.456, 57.86), (-4.465, -5.826, 65.32), (-5.783, 5.435, 57.89), (-5.239, -5.847, 65.34)], [], [(0, 4, 6, 2), (3, 2, 6, 7), (7, 6, 4, 5), (5, 1, 3, 7), (1, 0, 2, 3), (5, 4, 0, 1)])
_uv = me_cube_029.uv_layers.new(name='UVMap')
_uv.uv.foreach_set('vector', [0.625, 0.5, 0.875, 0.5, 0.875, 0.75, 0.625, 0.75, 0.375, 0.75, 0.625, 0.75, 0.625, 1.0, 0.375, 1.0, 0.375, 0.0, 0.625, 0.0, 0.625, 0.25, 0.375, 0.25, 0.125, 0.5, 0.375, 0.5, 0.375, 0.75, 0.125, 0.75, 0.375, 0.5, 0.625, 0.5, 0.625, 0.75, 0.375, 0.75, 0.375, 0.25, 0.625, 0.25, 0.625, 0.5, 0.375, 0.5])
me_cube_029.materials.append(mat_mat_wood)
me_cube_029.use_mirror_vertex_groups = False
me_cube_029.update()

# ---- objects
ob_light = bpy.data.objects.new('Light', light_light)
ob_camera = bpy.data.objects.new('Camera', cam_camera)
ob_cylinder = bpy.data.objects.new('Cylinder', me_cylinder)
ob_cube = bpy.data.objects.new('Cube', me_cube)
ob_cube_001 = bpy.data.objects.new('Cube.001', me_cube_010)
ob_cube_002 = bpy.data.objects.new('Cube.002', me_cube_002)
ob_cube_003 = bpy.data.objects.new('Cube.003', me_cube_011)
ob_cube_004 = bpy.data.objects.new('Cube.004', me_cube_004)
ob_cube_005 = bpy.data.objects.new('Cube.005', me_cube_005)
ob_cube_006 = bpy.data.objects.new('Cube.006', me_cube_006)
ob_cube_007 = bpy.data.objects.new('Cube.007', me_cube_007)
ob_cube_008 = bpy.data.objects.new('Cube.008', me_cube_008)
ob_cube_009 = bpy.data.objects.new('Cube.009', me_cube_009)
ob_cube_010 = bpy.data.objects.new('Cube.010', me_cube_012)
ob_cube_011 = bpy.data.objects.new('Cube.011', me_cube_013)
ob_cube_012 = bpy.data.objects.new('Cube.012', me_cube_014)
ob_cube_013 = bpy.data.objects.new('Cube.013', me_cube_015)
ob_cube_014 = bpy.data.objects.new('Cube.014', me_cube_016)
ob_cube_015 = bpy.data.objects.new('Cube.015', me_cube_017)
ob_cube_016 = bpy.data.objects.new('Cube.016', me_cube_018)
ob_cube_017 = bpy.data.objects.new('Cube.017', me_cube_019)
ob_cube_018 = bpy.data.objects.new('Cube.018', me_cube_020)
ob_cube_019 = bpy.data.objects.new('Cube.019', me_cube_021)
ob_cube_020 = bpy.data.objects.new('Cube.020', me_cube_022)
ob_cube_021 = bpy.data.objects.new('Cube.021', me_cube_023)
ob_cube_022 = bpy.data.objects.new('Cube.022', me_cube_024)
ob_cube_023 = bpy.data.objects.new('Cube.023', me_cube_025)
ob_cube_024 = bpy.data.objects.new('Cube.024', me_cube_026)
ob_cube_025 = bpy.data.objects.new('Cube.025', me_cube_027)
ob_cube_026 = bpy.data.objects.new('Cube.026', me_cube_028)
ob_cube_027 = bpy.data.objects.new('Cube.027', me_cube_029)

# ---- transforms, parenting, visibility, modifiers, constraints
ob_light.location = (22.25, 4.503, 53.31)
ob_light.rotation_euler = (0.671, 0.1227, 1.868)
ob_light.scale = (4.0, 4.0, 4.0)
ob_light.lock_rotations_4d = False
ob_light.empty_display_type = 'ARROWS'
ob_light.color = (0.0, 0.0, 0.0, 0.0)
ob_light.lineart.crease_threshold = 0.0
ob_camera.location = (35.38, -27.28, 51.4)
ob_camera.rotation_euler = (1.109, 0.0, 0.8149)
ob_camera.scale = (4.0, 4.0, 4.0)
ob_camera.lock_rotations_4d = False
ob_camera.empty_display_type = 'ARROWS'
ob_camera.color = (0.0, 0.0, 0.0, 0.0)
ob_camera.display_type = 'WIRE'
ob_camera.lineart.crease_threshold = 0.0
ob_cylinder.location = (0.0, 0.0, 40.0)
_m = ob_cylinder.modifiers.new('Auto Smooth', 'NODES')
_m.node_group = ng_auto_smooth
_gi = [s.identifier for s in ng_auto_smooth.interface.items_tree if s.item_type == 'SOCKET' and s.in_out == 'INPUT']
_m[_gi[1]] = 0.5934  # Angle
ob_cube.location = (0.0, 0.0, 0.0)
ob_cube.lock_rotations_4d = False
ob_cube.empty_display_type = 'ARROWS'
ob_cube.lineart.crease_threshold = 0.0
_m = ob_cube.modifiers.new('Bevel', 'BEVEL')
ob_cube_001.location = (0.0, 0.0, 0.0)
ob_cube_001.lock_rotations_4d = False
ob_cube_001.empty_display_type = 'ARROWS'
ob_cube_001.lineart.crease_threshold = 0.0
_m = ob_cube_001.modifiers.new('Bevel', 'BEVEL')
ob_cube_002.location = (0.0, 0.0, 0.0)
ob_cube_002.lock_rotations_4d = False
ob_cube_002.empty_display_type = 'ARROWS'
ob_cube_002.lineart.crease_threshold = 0.0
_m = ob_cube_002.modifiers.new('Bevel', 'BEVEL')
ob_cube_003.location = (0.0, 0.0, 0.0)
ob_cube_003.lock_rotations_4d = False
ob_cube_003.empty_display_type = 'ARROWS'
ob_cube_003.lineart.crease_threshold = 0.0
_m = ob_cube_003.modifiers.new('Bevel', 'BEVEL')
ob_cube_004.location = (0.0, 0.0, 0.0)
ob_cube_004.lock_rotations_4d = False
ob_cube_004.empty_display_type = 'ARROWS'
ob_cube_004.lineart.crease_threshold = 0.0
_m = ob_cube_004.modifiers.new('Bevel', 'BEVEL')
ob_cube_005.location = (0.0, 0.0, 0.0)
ob_cube_005.lock_rotations_4d = False
ob_cube_005.empty_display_type = 'ARROWS'
ob_cube_005.lineart.crease_threshold = 0.0
_m = ob_cube_005.modifiers.new('Bevel', 'BEVEL')
ob_cube_006.location = (0.0, 0.0, 0.0)
ob_cube_006.lock_rotations_4d = False
ob_cube_006.empty_display_type = 'ARROWS'
ob_cube_006.lineart.crease_threshold = 0.0
_m = ob_cube_006.modifiers.new('Bevel', 'BEVEL')
ob_cube_007.location = (0.0, 0.0, 0.0)
ob_cube_007.lock_rotations_4d = False
ob_cube_007.empty_display_type = 'ARROWS'
ob_cube_007.lineart.crease_threshold = 0.0
_m = ob_cube_007.modifiers.new('Bevel', 'BEVEL')
ob_cube_008.location = (0.0, 0.0, 0.0)
ob_cube_008.lock_rotations_4d = False
ob_cube_008.empty_display_type = 'ARROWS'
ob_cube_008.lineart.crease_threshold = 0.0
_m = ob_cube_008.modifiers.new('Bevel', 'BEVEL')
ob_cube_009.location = (0.0, 0.0, 0.0)
ob_cube_009.lock_rotations_4d = False
ob_cube_009.empty_display_type = 'ARROWS'
ob_cube_009.lineart.crease_threshold = 0.0
_m = ob_cube_009.modifiers.new('Bevel', 'BEVEL')
ob_cube_010.location = (0.0, 0.0, 0.0)
ob_cube_010.lock_rotations_4d = False
ob_cube_010.empty_display_type = 'ARROWS'
ob_cube_010.lineart.crease_threshold = 0.0
_m = ob_cube_010.modifiers.new('Bevel', 'BEVEL')
ob_cube_011.location = (0.0, 0.0, 0.0)
ob_cube_011.lock_rotations_4d = False
ob_cube_011.empty_display_type = 'ARROWS'
ob_cube_011.lineart.crease_threshold = 0.0
_m = ob_cube_011.modifiers.new('Bevel', 'BEVEL')
ob_cube_012.location = (0.0, 0.0, 0.0)
ob_cube_012.lock_rotations_4d = False
ob_cube_012.empty_display_type = 'ARROWS'
ob_cube_012.lineart.crease_threshold = 0.0
_m = ob_cube_012.modifiers.new('Bevel', 'BEVEL')
ob_cube_013.location = (0.0, 0.0, 0.0)
ob_cube_013.lock_rotations_4d = False
ob_cube_013.empty_display_type = 'ARROWS'
ob_cube_013.lineart.crease_threshold = 0.0
_m = ob_cube_013.modifiers.new('Bevel', 'BEVEL')
ob_cube_014.location = (0.0, 0.0, 0.0)
ob_cube_014.lock_rotations_4d = False
ob_cube_014.empty_display_type = 'ARROWS'
ob_cube_014.lineart.crease_threshold = 0.0
_m = ob_cube_014.modifiers.new('Bevel', 'BEVEL')
ob_cube_015.location = (0.0, 0.0, 0.0)
ob_cube_015.lock_rotations_4d = False
ob_cube_015.empty_display_type = 'ARROWS'
ob_cube_015.lineart.crease_threshold = 0.0
_m = ob_cube_015.modifiers.new('Bevel', 'BEVEL')
ob_cube_016.location = (0.0, 0.0, 0.0)
ob_cube_016.lock_rotations_4d = False
ob_cube_016.empty_display_type = 'ARROWS'
ob_cube_016.lineart.crease_threshold = 0.0
_m = ob_cube_016.modifiers.new('Bevel', 'BEVEL')
ob_cube_017.location = (0.0, 0.0, 0.0)
ob_cube_017.lock_rotations_4d = False
ob_cube_017.empty_display_type = 'ARROWS'
ob_cube_017.lineart.crease_threshold = 0.0
_m = ob_cube_017.modifiers.new('Bevel', 'BEVEL')
ob_cube_018.location = (0.0, 0.0, 0.0)
ob_cube_018.lock_rotations_4d = False
ob_cube_018.empty_display_type = 'ARROWS'
ob_cube_018.lineart.crease_threshold = 0.0
_m = ob_cube_018.modifiers.new('Bevel', 'BEVEL')
ob_cube_019.location = (0.0, 0.0, 0.0)
ob_cube_019.lock_rotations_4d = False
ob_cube_019.empty_display_type = 'ARROWS'
ob_cube_019.lineart.crease_threshold = 0.0
_m = ob_cube_019.modifiers.new('Bevel', 'BEVEL')
ob_cube_020.location = (0.0, 0.0, 0.0)
ob_cube_020.lock_rotations_4d = False
ob_cube_020.empty_display_type = 'ARROWS'
ob_cube_020.lineart.crease_threshold = 0.0
_m = ob_cube_020.modifiers.new('Bevel', 'BEVEL')
ob_cube_021.location = (0.0, 0.0, 0.0)
ob_cube_021.lock_rotations_4d = False
ob_cube_021.empty_display_type = 'ARROWS'
ob_cube_021.lineart.crease_threshold = 0.0
_m = ob_cube_021.modifiers.new('Bevel', 'BEVEL')
ob_cube_022.location = (0.0, 0.0, 0.0)
ob_cube_022.lock_rotations_4d = False
ob_cube_022.empty_display_type = 'ARROWS'
ob_cube_022.lineart.crease_threshold = 0.0
_m = ob_cube_022.modifiers.new('Bevel', 'BEVEL')
ob_cube_023.location = (0.0, 0.0, 0.0)
ob_cube_023.lock_rotations_4d = False
ob_cube_023.empty_display_type = 'ARROWS'
ob_cube_023.lineart.crease_threshold = 0.0
_m = ob_cube_023.modifiers.new('Bevel', 'BEVEL')
ob_cube_024.location = (0.0, 0.0, 0.0)
ob_cube_024.lock_rotations_4d = False
ob_cube_024.empty_display_type = 'ARROWS'
ob_cube_024.lineart.crease_threshold = 0.0
_m = ob_cube_024.modifiers.new('Bevel', 'BEVEL')
ob_cube_025.location = (0.0, 0.0, 0.0)
ob_cube_025.lock_rotations_4d = False
ob_cube_025.empty_display_type = 'ARROWS'
ob_cube_025.lineart.crease_threshold = 0.0
_m = ob_cube_025.modifiers.new('Bevel', 'BEVEL')
ob_cube_026.location = (0.0, 0.0, 0.0)
ob_cube_026.lock_rotations_4d = False
ob_cube_026.empty_display_type = 'ARROWS'
ob_cube_026.lineart.crease_threshold = 0.0
_m = ob_cube_026.modifiers.new('Bevel', 'BEVEL')
ob_cube_027.location = (0.0, 0.0, 0.0)
ob_cube_027.lock_rotations_4d = False
ob_cube_027.empty_display_type = 'ARROWS'
ob_cube_027.lineart.crease_threshold = 0.0
_m = ob_cube_027.modifiers.new('Bevel', 'BEVEL')

# ---- collection membership
col_collection.objects.link(ob_light)
col_collection.objects.link(ob_camera)
col_collection.objects.link(ob_cylinder)
col_wood.objects.link(ob_cube)
col_wood.objects.link(ob_cube_001)
col_wood.objects.link(ob_cube_002)
col_wood.objects.link(ob_cube_003)
col_wood.objects.link(ob_cube_004)
col_wood.objects.link(ob_cube_005)
col_wood.objects.link(ob_cube_006)
col_wood.objects.link(ob_cube_007)
col_wood.objects.link(ob_cube_008)
col_wood.objects.link(ob_cube_009)
col_wood.objects.link(ob_cube_010)
col_wood.objects.link(ob_cube_011)
col_wood.objects.link(ob_cube_012)
col_wood.objects.link(ob_cube_013)
col_wood.objects.link(ob_cube_014)
col_wood.objects.link(ob_cube_015)
col_wood.objects.link(ob_cube_016)
col_wood.objects.link(ob_cube_017)
col_wood.objects.link(ob_cube_018)
col_wood.objects.link(ob_cube_019)
col_wood.objects.link(ob_cube_020)
col_wood.objects.link(ob_cube_021)
col_wood.objects.link(ob_cube_022)
col_wood.objects.link(ob_cube_023)
col_wood.objects.link(ob_cube_024)
col_wood.objects.link(ob_cube_025)
col_wood.objects.link(ob_cube_026)
col_wood.objects.link(ob_cube_027)

# ---- scene / render settings (as saved in the file)
scene.camera = ob_camera
scene.frame_start = 1; scene.frame_end = 250; scene.frame_set(1)
scene.render.engine = 'BLENDER_EEVEE_NEXT'
scene.cycles.sampling_pattern = 'TABULATED_SOBOL'
bpy.context.view_layer.update()
